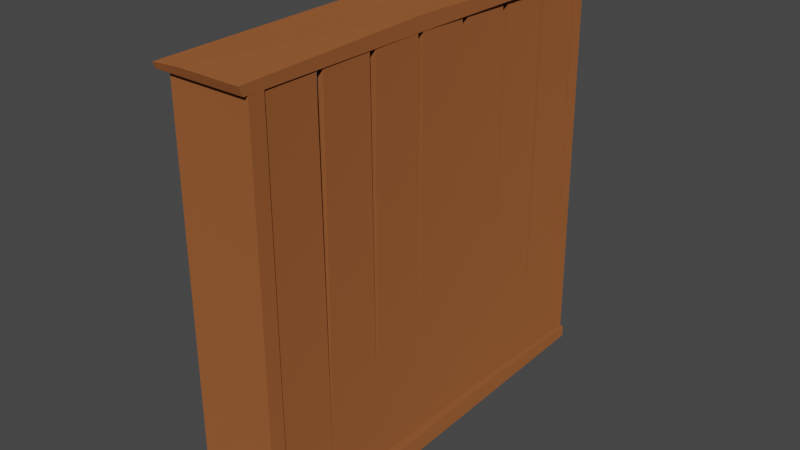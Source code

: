 # Source: regal.blend  (saved by Blender 2.93.21; exported with 4.5.12 LTS)
import bpy
from mathutils import Matrix  # noqa: F401  (used for matrix-valued properties, if any)

bpy.ops.wm.read_factory_settings(use_empty=True)
scene = bpy.context.scene
scene.name = 'Scene'

# ---- collections
col_collection = bpy.data.collections.new('Collection'); scene.collection.children.link(col_collection)

# ---- materials (node trees are filled in below, after node groups)
mat_wood = bpy.data.materials.new('Wood')
mat_wood.use_transparent_shadow = False

# ---- material node trees
mat_wood.use_nodes = True; mat_wood.node_tree.nodes.clear()
_N = mat_wood.node_tree.nodes; _L = mat_wood.node_tree.links
n0 = _N.new('ShaderNodeOutputMaterial'); n0.name = 'Material Output'; n0.location = (300, 300)
n1 = _N.new('ShaderNodeBsdfDiffuse'); n1.name = 'Diffuse BSDF'; n1.location = (10, 300)
n1.inputs[0].default_value = (0.2496, 0.08379, 0.02922, 1.0)
n1.inputs[1].default_value = 0.5
_L.new(n1.outputs[0], n0.inputs[0])
n0.is_active_output = True

# ---- world
world_world = bpy.data.worlds.new('World'); scene.world = world_world
world_world.use_nodes = True; world_world.node_tree.nodes.clear()
_N = world_world.node_tree.nodes; _L = world_world.node_tree.links
n0 = _N.new('ShaderNodeOutputWorld'); n0.name = 'World Output'; n0.location = (300, 300)
n1 = _N.new('ShaderNodeBackground'); n1.name = 'Background'; n1.location = (10, 300)
n1.inputs[0].default_value = (0.05088, 0.05088, 0.05088, 1.0)
_L.new(n1.outputs[0], n0.inputs[0])
n0.is_active_output = True
world_world.color = (0.05088, 0.05088, 0.05088)
world_world.use_sun_shadow = False
world_world.sun_shadow_jitter_overblur = 0.0

# ---- meshes
me_cube_002 = bpy.data.meshes.new('Cube.002')
me_cube_002.from_pydata([(-1.0, -1.0, -1.0), (-1.0, -1.0, 1.0), (-1.0, 1.0, -1.0), (-1.0, 1.0, 1.0), (1.0, -1.0, -1.0), (1.0, -1.0, 1.0), (1.0, 1.0, -1.0), (1.0, 1.0, 1.0)], [], [(0, 1, 3, 2), (2, 3, 7, 6), (6, 7, 5, 4), (4, 5, 1, 0), (2, 6, 4, 0), (7, 3, 1, 5)])
_uv = me_cube_002.uv_layers.new(name='UVMap')
_uv.uv.foreach_set('vector', [0.375, 0.0, 0.625, 0.0, 0.625, 0.25, 0.375, 0.25, 0.375, 0.25, 0.625, 0.25, 0.625, 0.5, 0.375, 0.5, 0.375, 0.5, 0.625, 0.5, 0.625, 0.75, 0.375, 0.75, 0.375, 0.75, 0.625, 0.75, 0.625, 1.0, 0.375, 1.0, 0.125, 0.5, 0.375, 0.5, 0.375, 0.75, 0.125, 0.75, 0.625, 0.5, 0.875, 0.5, 0.875, 0.75, 0.625, 0.75])
me_cube_002.materials.append(mat_wood)
me_cube_002.use_remesh_fix_poles = True
me_cube_002.use_remesh_preserve_attributes = False
me_cube_002.update()
me_cube_003 = bpy.data.meshes.new('Cube.003')
me_cube_003.from_pydata([(20.94, -15.74, -1.0), (21.07, -15.61, 1.0), (20.94, -13.56, -1.0), (21.07, -13.7, 1.0), (23.12, -15.74, -1.0), (22.98, -15.61, 1.0), (23.12, -13.56, -1.0), (22.98, -13.7, 1.0)], [], [(0, 1, 3, 2), (2, 3, 7, 6), (6, 7, 5, 4), (4, 5, 1, 0), (2, 6, 4, 0), (7, 3, 1, 5)])
_uv = me_cube_003.uv_layers.new(name='UVMap')
_uv.uv.foreach_set('vector', [0.375, 0.0, 0.625, 0.0, 0.625, 0.25, 0.375, 0.25, 0.375, 0.25, 0.625, 0.25, 0.625, 0.5, 0.375, 0.5, 0.375, 0.5, 0.625, 0.5, 0.625, 0.75, 0.375, 0.75, 0.375, 0.75, 0.625, 0.75, 0.625, 1.0, 0.375, 1.0, 0.125, 0.5, 0.375, 0.5, 0.375, 0.75, 0.125, 0.75, 0.625, 0.5, 0.875, 0.5, 0.875, 0.75, 0.625, 0.75])
me_cube_003.materials.append(mat_wood)
me_cube_003.use_remesh_fix_poles = True
me_cube_003.use_remesh_preserve_attributes = False
me_cube_003.update()
me_cube_004 = bpy.data.meshes.new('Cube.004')
me_cube_004.from_pydata([(-1.245, -1.02, -0.9992), (-1.366, 1.0, -1.121), (0.9992, -1.02, -0.9992), (0.9992, -1.04, 0.9992), (1.121, 1.0, -1.121), (1.121, 1.0, 1.121), (-1.491, -0.1406, -1.246), (0.9616, -0.1406, -1.246), (0.9616, -0.1406, 1.956), (-0.5102, -1.04, 0.9992), (-1.245, -1.033, 0.3644), (-1.366, 1.0, 0.4837), (-0.6321, 1.0, 1.121), (-1.491, -0.1406, -0.09862), (-0.7568, -0.1406, 0.5401)], [], [(1, 11, 12, 5, 4), (7, 8, 3, 2), (8, 14, 9, 3), (6, 7, 2, 0), (5, 12, 14, 8), (6, 13, 11, 1), (1, 4, 7, 6), (4, 5, 8, 7), (2, 3, 9, 10, 0), (14, 12, 11, 13), (9, 14, 13, 10), (0, 10, 13, 6)])
_uv = me_cube_004.uv_layers.new(name='UVMap')
_uv.uv.foreach_set('vector', [0.375, 0.25, 0.5539, 0.25, 0.625, 0.3045, 0.625, 0.5, 0.375, 0.5, 0.375, 0.6426, 0.625, 0.6426, 0.625, 0.75, 0.375, 0.75, 0.625, 0.6426, 0.8196, 0.6426, 0.8138, 0.75, 0.625, 0.75, 0.125, 0.6426, 0.375, 0.6426, 0.375, 0.75, 0.125, 0.75, 0.625, 0.5, 0.8205, 0.5, 0.8196, 0.6426, 0.625, 0.6426, 0.375, 0.1074, 0.5751, 0.1074, 0.5539, 0.25, 0.375, 0.25, 0.125, 0.5, 0.375, 0.5, 0.375, 0.6426, 0.125, 0.6426, 0.375, 0.5, 0.625, 0.5, 0.625, 0.6426, 0.375, 0.6426, 0.375, 0.75, 0.625, 0.75, 0.625, 0.9388, 0.5456, 1.0, 0.375, 1.0, 0.625, 0.1117, 0.625, 0.25, 0.5539, 0.25, 0.5751, 0.1074, 0.625, 0.0, 0.625, 0.1002, 0.5751, 0.1074, 0.5456, 0.0, 0.375, 0.0, 0.5456, 0.0, 0.5751, 0.1074, 0.375, 0.1074])
me_cube_004.materials.append(mat_wood)
me_cube_004.use_remesh_fix_poles = True
me_cube_004.use_remesh_preserve_attributes = False
me_cube_004.update()
me_cube_005 = bpy.data.meshes.new('Cube.005')
me_cube_005.from_pydata([(-0.8971, -1.009, -1.669), (-0.8971, -1.009, 1.492), (-0.8473, 1.003, -1.428), (-0.8473, 1.003, 1.251), (1.0, -1.009, -1.669), (1.0, -1.009, 1.492), (0.8473, 1.003, -1.428), (0.8473, 1.003, 1.251), (-0.9345, 0.302, -1.669), (-0.9345, 0.302, 2.505), (0.8875, 0.302, -1.669), (0.8875, 0.302, 2.505), (-0.9419, -0.337, -1.669), (0.9427, -0.337, 2.401), (-0.9419, -0.337, 2.401), (0.9427, -0.337, -1.669)], [], [(8, 9, 3, 2), (2, 3, 7, 6), (15, 13, 5, 4), (4, 5, 1, 0), (12, 15, 4, 0), (13, 14, 1, 5), (7, 3, 9, 11), (2, 6, 10, 8), (6, 7, 11, 10), (12, 14, 9, 8), (0, 1, 14, 12), (11, 9, 14, 13), (8, 10, 15, 12), (10, 11, 13, 15)])
_uv = me_cube_005.uv_layers.new(name='UVMap')
_uv.uv.foreach_set('vector', [0.375, 0.1627, 0.625, 0.1627, 0.625, 0.25, 0.375, 0.25, 0.375, 0.25, 0.625, 0.25, 0.625, 0.5, 0.375, 0.5, 0.375, 0.6671, 0.625, 0.6671, 0.625, 0.75, 0.375, 0.75, 0.375, 0.75, 0.625, 0.75, 0.625, 1.0, 0.375, 1.0, 0.125, 0.6671, 0.375, 0.6671, 0.375, 0.75, 0.125, 0.75, 0.625, 0.6671, 0.875, 0.6671, 0.875, 0.75, 0.625, 0.75, 0.625, 0.5, 0.875, 0.5, 0.875, 0.5873, 0.625, 0.5873, 0.125, 0.5, 0.375, 0.5, 0.375, 0.5873, 0.125, 0.5873, 0.375, 0.5, 0.625, 0.5, 0.625, 0.5873, 0.375, 0.5873, 0.375, 0.08287, 0.625, 0.08287, 0.625, 0.1627, 0.375, 0.1627, 0.375, 0.0, 0.625, 0.0, 0.625, 0.08287, 0.375, 0.08287, 0.625, 0.5873, 0.875, 0.5873, 0.875, 0.6671, 0.625, 0.6671, 0.125, 0.5873, 0.375, 0.5873, 0.375, 0.6671, 0.125, 0.6671, 0.375, 0.5873, 0.625, 0.5873, 0.625, 0.6671, 0.375, 0.6671])
me_cube_005.materials.append(mat_wood)
me_cube_005.use_remesh_fix_poles = True
me_cube_005.use_remesh_preserve_attributes = False
me_cube_005.update()
me_cube_006 = bpy.data.meshes.new('Cube.006')
me_cube_006.from_pydata([(-1.0, -1.0, -1.748), (-1.0, -1.0, 0.2517), (-1.0, 1.0, -1.0), (-1.0, 1.0, 1.0), (1.0, -1.0, -1.748), (1.0, -1.0, 0.2517), (1.0, 1.0, -1.0), (1.0, 1.0, 1.0)], [], [(0, 1, 3, 2), (2, 3, 7, 6), (6, 7, 5, 4), (4, 5, 1, 0), (2, 6, 4, 0), (7, 3, 1, 5)])
_uv = me_cube_006.uv_layers.new(name='UVMap')
_uv.uv.foreach_set('vector', [0.375, 0.0, 0.625, 0.0, 0.625, 0.25, 0.375, 0.25, 0.375, 0.25, 0.625, 0.25, 0.625, 0.5, 0.375, 0.5, 0.375, 0.5, 0.625, 0.5, 0.625, 0.75, 0.375, 0.75, 0.375, 0.75, 0.625, 0.75, 0.625, 1.0, 0.375, 1.0, 0.125, 0.5, 0.375, 0.5, 0.375, 0.75, 0.125, 0.75, 0.625, 0.5, 0.875, 0.5, 0.875, 0.75, 0.625, 0.75])
me_cube_006.materials.append(mat_wood)
me_cube_006.use_remesh_fix_poles = True
me_cube_006.use_remesh_preserve_attributes = False
me_cube_006.update()
me_cube_007 = bpy.data.meshes.new('Cube.007')
me_cube_007.from_pydata([(-1.0, -1.0, -1.009), (-1.0, -1.0, 2.781), (-1.0, 1.0, -1.009), (-1.0, 1.0, 2.781), (1.0, -1.0, -1.009), (1.0, -1.0, 2.781), (1.0, 1.0, -1.009), (1.0, 1.0, 2.781)], [], [(0, 1, 3, 2), (2, 3, 7, 6), (6, 7, 5, 4), (4, 5, 1, 0), (2, 6, 4, 0), (7, 3, 1, 5)])
_uv = me_cube_007.uv_layers.new(name='UVMap')
_uv.uv.foreach_set('vector', [0.375, 0.0, 0.625, 0.0, 0.625, 0.25, 0.375, 0.25, 0.375, 0.25, 0.625, 0.25, 0.625, 0.5, 0.375, 0.5, 0.375, 0.5, 0.625, 0.5, 0.625, 0.75, 0.375, 0.75, 0.375, 0.75, 0.625, 0.75, 0.625, 1.0, 0.375, 1.0, 0.125, 0.5, 0.375, 0.5, 0.375, 0.75, 0.125, 0.75, 0.625, 0.5, 0.875, 0.5, 0.875, 0.75, 0.625, 0.75])
me_cube_007.materials.append(mat_wood)
me_cube_007.use_remesh_fix_poles = True
me_cube_007.use_remesh_preserve_attributes = False
me_cube_007.update()

# ---- objects
ob_regalteilung = bpy.data.objects.new('Regalteilung', me_cube_002)
ob_regalwand = bpy.data.objects.new('Regalwand', me_cube_003)
ob_regaldach = bpy.data.objects.new('Regaldach', me_cube_004)
ob_regalboden = bpy.data.objects.new('Regalboden', me_cube_005)
ob_seitenwand_1 = bpy.data.objects.new('Seitenwand 1', me_cube_006)
ob_seitenwand_2 = bpy.data.objects.new('Seitenwand 2', me_cube_007)

# ---- transforms, parenting, visibility, modifiers, constraints
ob_regalteilung.location = (0.3977, 0.0, 1.53)
ob_regalteilung.scale = (0.6432, 3.01, 0.05548)
_m = ob_regalteilung.modifiers.new('Array', 'ARRAY')
_m.count = 4
_m.relative_offset_displace = (0.0, 0.0, -11.0)
ob_regalwand.location = (0.0, 3.209, -0.2273)
ob_regalwand.scale = (0.04917, 0.3973, 3.011)
_m = ob_regalwand.modifiers.new('Array', 'ARRAY')
_m.count = 7
_m.relative_offset_displace = (0.0, 1.0, 0.0)
ob_regaldach.location = (0.5509, 0.00234, 2.748)
ob_regaldach.scale = (0.6056, 3.245, 0.06513)
ob_regalboden.location = (0.5581, 0.00234, -3.267)
ob_regalboden.scale = (0.7551, 3.245, 0.06513)
ob_seitenwand_1.location = (0.5509, 3.038, -0.2262)
ob_seitenwand_1.rotation_euler = (1.575, -0.0, 0.0)
ob_seitenwand_1.scale = (0.6027, 2.987, 0.1126)
ob_seitenwand_2.location = (0.5509, -3.08, -0.2262)
ob_seitenwand_2.rotation_euler = (1.571, -0.0, 0.0)
ob_seitenwand_2.scale = (0.6027, 2.987, 0.05995)

# ---- collection membership
col_collection.objects.link(ob_regalteilung)
col_collection.objects.link(ob_regalwand)
col_collection.objects.link(ob_regaldach)
col_collection.objects.link(ob_regalboden)
col_collection.objects.link(ob_seitenwand_1)
col_collection.objects.link(ob_seitenwand_2)

# ---- scene / render settings (as saved in the file)
scene.frame_start = 1; scene.frame_end = 250; scene.frame_set(1)
scene.render.engine = 'BLENDER_EEVEE_NEXT'
scene.cycles.use_denoising = False
scene.cycles.samples = 128
scene.cycles.sampling_pattern = 'TABULATED_SOBOL'
scene.cycles.use_adaptive_sampling = False
scene.cycles.use_light_tree = False
scene.view_settings.view_transform = 'Filmic'
bpy.context.view_layer.update()

# ---- added for rendering (the .blend has no active camera and no usable light): camera, sun
cam_auto = bpy.data.cameras.new('AutoCamera')
cam_auto.lens = 50.0
cam_auto.sensor_width = 36.0
cam_auto.clip_end = 1000.0
ob_auto_camera = bpy.data.objects.new('AutoCamera', cam_auto)
scene.collection.objects.link(ob_auto_camera)
ob_auto_camera.location = (9.05047, -10.3406, 6.60569)
ob_auto_camera.rotation_euler = (1.09748, -7.21219e-08, 0.694738)
scene.camera = ob_auto_camera
light_auto_sun = bpy.data.lights.new('AutoSun', 'SUN')
light_auto_sun.energy = 3.0
light_auto_sun.angle = 0.0523599
ob_auto_sun = bpy.data.objects.new('AutoSun', light_auto_sun)
scene.collection.objects.link(ob_auto_sun)
ob_auto_sun.rotation_euler = (0.872665, 0.174533, 0.523599)
bpy.context.view_layer.update()
